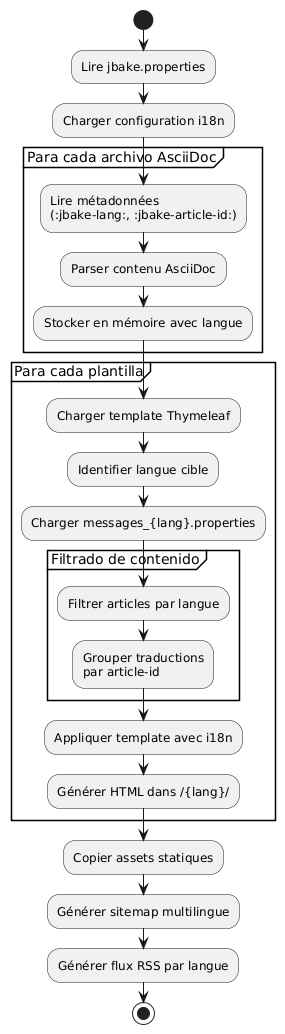

The diagram above was rendered by PlantUML. Its source (embedded in the PNG):
@startuml
start

:Lire jbake.properties;
:Charger configuration i18n;

partition "Para cada archivo AsciiDoc" {
  :Lire métadonnées\n(:jbake-lang:, :jbake-article-id:);
  :Parser contenu AsciiDoc;
  :Stocker en mémoire avec langue;
}

partition "Para cada plantilla" {
  :Charger template Thymeleaf;
  :Identifier langue cible;
  :Charger messages_{lang}.properties;

  partition "Filtrado de contenido" {
    :Filtrer articles par langue;
    :Grouper traductions\npar article-id;
  }

  :Appliquer template avec i18n;
  :Générer HTML dans /{lang}/;
}

:Copier assets statiques;
:Générer sitemap multilingue;
:Générer flux RSS par langue;

stop
@enduml